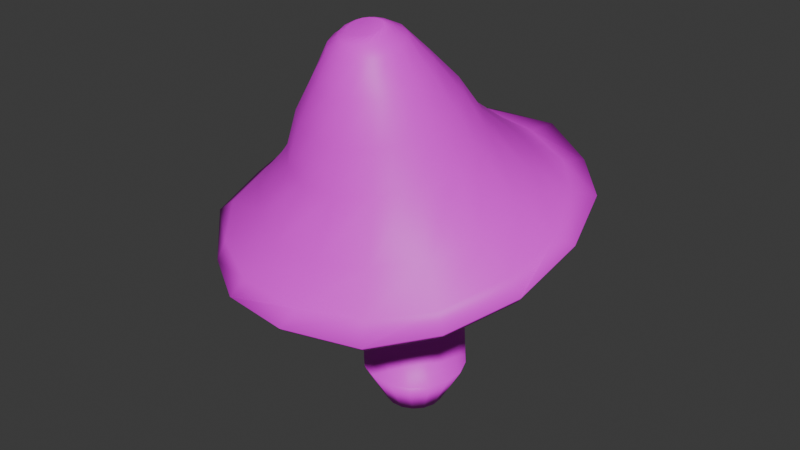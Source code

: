 # Source: toadstool.blend  (saved by Blender 4.0.36; exported with 4.5.12 LTS)
import bpy
from mathutils import Matrix  # noqa: F401  (used for matrix-valued properties, if any)

bpy.ops.wm.read_factory_settings(use_empty=True)
scene = bpy.context.scene
scene.name = 'Scene'

# ---- collections
col_collection = bpy.data.collections.new('Collection'); scene.collection.children.link(col_collection)

# ---- images (referenced by path relative to the original .blend; pixels are not part of the script)
import os
ASSET_DIR = os.environ.get("B2B_ASSET_DIR", "")  # directory of the original .blend (textures are referenced by path, not embedded)
HERE = os.path.dirname(os.path.abspath(__file__))  # packed textures are extracted next to this script under _unpacked/

def load_image(name, relpath, width, height, colorspace="sRGB"):
    """Load a texture the original file referenced (path relative to the .blend, or extracted next to this script)."""
    p = next((c for c in (os.path.join(HERE, relpath), os.path.join(ASSET_DIR, relpath)) if relpath and os.path.exists(c)), "")
    if p:
        img = bpy.data.images.load(p, check_existing=True)
        img.name = name
    else:  # same state as the original file: an image datablock whose file is absent (Cycles renders it pink)
        img = bpy.data.images.new(name, width, height)
        img.source = "FILE"
        img.filepath = "//" + (relpath or name)
    img.colorspace_settings.name = colorspace
    return img
img_mushroomtexture = load_image('mushroomTexture', 'mushroomTexture.png', 1024, 1024, 'sRGB')

# ---- materials (node trees are filled in below, after node groups)
mat_material_001 = bpy.data.materials.new('Material.001')
mat_material_001.use_transparent_shadow = False

# ---- material node trees
mat_material_001.use_nodes = True; mat_material_001.node_tree.nodes.clear()
_N = mat_material_001.node_tree.nodes; _L = mat_material_001.node_tree.links
n0 = _N.new('ShaderNodeBsdfPrincipled'); n0.name = 'Principled BSDF'; n0.location = (10, 300)
n0.inputs[3].default_value = 1.45
n1 = _N.new('ShaderNodeOutputMaterial'); n1.name = 'Material Output'; n1.location = (300, 300)
n2 = _N.new('ShaderNodeTexImage'); n2.name = 'Image Texture'; n2.location = (-280, 280)
n2.image = img_mushroomtexture
_L.new(n0.outputs[0], n1.inputs[0])
_L.new(n2.outputs[0], n0.inputs[0])
n1.is_active_output = True

# ---- world
world_world = bpy.data.worlds.new('World'); scene.world = world_world
world_world.use_nodes = True; world_world.node_tree.nodes.clear()
_N = world_world.node_tree.nodes; _L = world_world.node_tree.links
n0 = _N.new('ShaderNodeOutputWorld'); n0.name = 'World Output'; n0.location = (300, 300)
n1 = _N.new('ShaderNodeBackground'); n1.name = 'Background'; n1.location = (10, 300)
n1.inputs[0].default_value = (0.05088, 0.05088, 0.05088, 1.0)
_L.new(n1.outputs[0], n0.inputs[0])
n0.is_active_output = True
world_world.color = (0.05088, 0.05088, 0.05088)
world_world.use_sun_shadow = False
world_world.sun_shadow_jitter_overblur = 0.0

# ---- meshes
me_cylinder = bpy.data.meshes.new('Cylinder')
me_cylinder.from_pydata([(-0.1039, -0.1736, 0.08913), (-0.2046, -0.2981, 0.3717), (-0.2046, -0.2981, 0.3717), (-0.2046, -0.276, 0.7596), (-0.2046, -0.2526, 1.142), (-0.2424, -0.272, 1.831), (-0.2424, -0.272, 1.831), (-0.2424, -0.272, 1.831), (-0.2424, -0.272, 1.831), (-0.2424, -0.272, 1.831), (-0.1953, -0.4024, 2.212), (-0.1107, -0.5763, 2.753), (-0.1107, -0.5763, 2.753), (-0.1107, -0.5763, 2.753), (-0.1082, -0.5783, 2.756), (-0.2138, -0.5387, 2.668), (-0.4003, -0.4801, 2.433), (-0.5112, -0.4129, 2.164), (-0.7027, -0.3482, 1.905), (-0.9143, -0.2859, 1.656), (-1.156, -0.2456, 1.495), (-1.202, -0.2602, 1.553), (-1.086, -0.2798, 1.632), (-0.8791, -0.3274, 1.822), (-0.617, -0.4007, 2.116), (-0.5011, -0.463, 2.365), (-0.3499, -0.518, 2.585), (-0.2138, -0.5644, 2.771), (-0.1181, -0.579, 2.829), (0.002861, -0.5855, 2.855), (3.787e-06, -0.4736, 2.863), (4.525e-05, -0.4734, 2.863), (-0.03056, -0.2004, 0.08913), (-0.07597, -0.3539, 0.3717), (-0.07597, -0.3539, 0.3717), (-0.08445, -0.3335, 0.7596), (-0.1184, -0.3149, 1.127), (-0.203, -0.358, 1.81), (-0.203, -0.358, 1.81), (-0.203, -0.358, 1.81), (-0.203, -0.358, 1.81), (-0.203, -0.358, 1.81), (-0.1465, -0.4683, 2.195), (-0.05389, -0.6081, 2.745), (-0.05389, -0.6081, 2.745), (-0.05389, -0.6081, 2.745), (-0.05114, -0.609, 2.748), (-0.1553, -0.61, 2.65), (-0.3275, -0.6206, 2.398), (-0.43, -0.5946, 2.119), (-0.6069, -0.6009, 1.842), (-0.8024, -0.6172, 1.573), (-1.034, -0.7098, 1.425), (-1.076, -0.7413, 1.479), (-0.9795, -0.7108, 1.562), (-0.7698, -0.6456, 1.743), (-0.5277, -0.6216, 2.06), (-0.4206, -0.6409, 2.321), (-0.281, -0.6397, 2.555), (-0.1553, -0.6356, 2.753), (-0.06679, -0.6147, 2.821), (0.04495, -0.5763, 2.858), (1.923e-05, -0.4734, 2.863), (0.04745, -0.197, 0.08913), (0.06426, -0.3563, 0.3717), (0.06426, -0.3563, 0.3717), (0.04858, -0.3406, 0.7596), (-0.01411, -0.3405, 1.12), (-0.1327, -0.4228, 1.794), (-0.1327, -0.4228, 1.794), (-0.1327, -0.4228, 1.794), (-0.1327, -0.4228, 1.794), (-0.1327, -0.4228, 1.794), (-0.07529, -0.5111, 2.185), (0.01115, -0.6163, 2.743), (0.01115, -0.6163, 2.743), (0.01115, -0.6163, 2.743), (0.01373, -0.6163, 2.746), (-0.07303, -0.654, 2.639), (-0.2049, -0.7233, 2.373), (-0.2833, -0.7322, 2.085), (-0.4187, -0.7988, 1.793), (-0.5871, -0.9178, 1.537), (-0.7178, -1.025, 1.302), (-0.7499, -1.07, 1.353), (-0.7082, -1.029, 1.483), (-0.5434, -0.8991, 1.679), (-0.3581, -0.7926, 2.018), (-0.2761, -0.7754, 2.287), (-0.1692, -0.7266, 2.533), (-0.07303, -0.6797, 2.742), (-0.005325, -0.6286, 2.817), (0.0802, -0.5521, 2.864), (-9.717e-06, -0.4734, 2.863), (0.1182, -0.1641, 0.08913), (0.1947, -0.3048, 0.3717), (0.1947, -0.3048, 0.3717), (0.1742, -0.2963, 0.7596), (0.09231, -0.3254, 1.124), (-0.04226, -0.4565, 1.785), (-0.04226, -0.4565, 1.785), (-0.04226, -0.4565, 1.785), (-0.04226, -0.4565, 1.785), (-0.04226, -0.4565, 1.785), (0.007342, -0.5242, 2.181), (0.0745, -0.5998, 2.747), (0.0745, -0.5998, 2.747), (0.0745, -0.5998, 2.747), (0.07651, -0.5988, 2.751), (0.02031, -0.6642, 2.637), (-0.05104, -0.7727, 2.36), (-0.09347, -0.8049, 2.067), (-0.1668, -0.9118, 1.765), (-0.2665, -1.075, 1.497), (-0.3591, -1.252, 1.282), (-0.3764, -1.307, 1.33), (-0.3321, -1.223, 1.435), (-0.2343, -1.049, 1.642), (-0.134, -0.8875, 1.994), (-0.08962, -0.8459, 2.269), (-0.03176, -0.7654, 2.523), (0.02031, -0.6898, 2.739), (0.05695, -0.6187, 2.82), (0.1032, -0.5167, 2.873), (-3.719e-05, -0.4734, 2.863), (0.171, -0.1065, 0.08913), (0.2955, -0.2072, 0.3717), (0.2955, -0.2072, 0.3717), (0.2733, -0.2072, 0.7596), (0.1847, -0.2719, 1.137), (0.05465, -0.4542, 1.786), (0.05465, -0.4542, 1.786), (0.05465, -0.4542, 1.786), (0.05465, -0.4542, 1.786), (0.05465, -0.4542, 1.786), (0.08885, -0.5056, 2.186), (0.1265, -0.561, 2.757), (0.1265, -0.561, 2.757), (0.1265, -0.561, 2.757), (0.1276, -0.5594, 2.761), (0.1106, -0.6389, 2.643), (0.1106, -0.7612, 2.363), (0.1106, -0.8016, 2.067), (0.1106, -0.9227, 1.762), (0.1106, -1.066, 1.461), (0.09183, -1.296, 1.271), (0.09183, -1.355, 1.318), (0.1106, -1.226, 1.395), (0.1106, -1.073, 1.636), (0.1106, -0.8921, 1.993), (0.1106, -0.8419, 2.27), (0.1106, -0.7502, 2.527), (0.1106, -0.6646, 2.746), (0.1106, -0.5864, 2.828), (0.1106, -0.4755, 2.883), (-5.9e-05, -0.4734, 2.863), (0.1978, -0.03317, 0.08913), (0.3513, -0.07858, 0.3717), (0.3513, -0.07858, 0.3717), (0.3308, -0.08706, 0.7596), (0.2489, -0.1882, 1.158), (0.1432, -0.416, 1.795), (0.1432, -0.416, 1.795), (0.1432, -0.416, 1.795), (0.1432, -0.416, 1.795), (0.1432, -0.416, 1.795), (0.1568, -0.4582, 2.198), (0.1592, -0.5059, 2.77), (0.1592, -0.5059, 2.77), (0.1592, -0.5059, 2.77), (0.1593, -0.5041, 2.774), (0.184, -0.5821, 2.657), (0.2553, -0.6906, 2.381), (0.2978, -0.7228, 2.087), (0.371, -0.8297, 1.785), (0.452, -0.9571, 1.488), (0.5395, -1.119, 1.235), (0.5569, -1.175, 1.283), (0.5176, -1.105, 1.426), (0.4385, -0.967, 1.662), (0.3383, -0.8054, 2.014), (0.2939, -0.7638, 2.29), (0.236, -0.6833, 2.544), (0.184, -0.6078, 2.76), (0.1473, -0.5366, 2.84), (0.101, -0.4346, 2.893), (-7.182e-05, -0.4734, 2.863), (0.1944, 0.04484, 0.08913), (0.3537, 0.06165, 0.3717), (0.3537, 0.06165, 0.3717), (0.338, 0.04598, 0.7596), (0.2753, -0.08707, 1.184), (0.21, -0.3478, 1.812), (0.21, -0.3478, 1.812), (0.21, -0.3478, 1.812), (0.21, -0.3478, 1.812), (0.21, -0.3478, 1.812), (0.2009, -0.3892, 2.215), (0.1677, -0.4428, 2.786), (0.1677, -0.4428, 2.786), (0.1677, -0.4428, 2.786), (0.1668, -0.4411, 2.79), (0.2294, -0.5023, 2.677), (0.3612, -0.5716, 2.411), (0.4396, -0.5805, 2.123), (0.575, -0.6471, 1.831), (0.7247, -0.73, 1.545), (0.8958, -0.8557, 1.342), (0.9278, -0.9015, 1.393), (0.8459, -0.8415, 1.491), (0.6998, -0.7474, 1.717), (0.5145, -0.6409, 2.056), (0.4325, -0.6237, 2.325), (0.3256, -0.5749, 2.571), (0.2294, -0.528, 2.78), (0.1617, -0.477, 2.855), (0.07616, -0.4005, 2.902), (-7.372e-05, -0.4735, 2.863), (0.1615, 0.1156, 0.08913), (0.3021, 0.1921, 0.3717), (0.3021, 0.1921, 0.3717), (0.2937, 0.1716, 0.7596), (0.2597, 0.01618, 1.209), (0.2448, -0.26, 1.834), (0.2448, -0.26, 1.834), (0.2448, -0.26, 1.834), (0.2448, -0.26, 1.834), (0.2448, -0.26, 1.834), (0.2145, -0.309, 2.235), (0.1507, -0.3813, 2.801), (0.1507, -0.3813, 2.801), (0.1507, -0.3813, 2.801), (0.1488, -0.3802, 2.805), (0.2399, -0.4118, 2.7), (0.4121, -0.4224, 2.448), (0.5146, -0.3964, 2.169), (0.6915, -0.4027, 1.892), (0.887, -0.419, 1.623), (1.131, -0.4707, 1.49), (1.173, -0.5022, 1.544), (1.066, -0.4787, 1.633), (0.8545, -0.4474, 1.792), (0.6123, -0.4234, 2.11), (0.5053, -0.4427, 2.37), (0.3656, -0.4415, 2.604), (0.2399, -0.4374, 2.802), (0.1514, -0.4165, 2.87), (0.03967, -0.3781, 2.907), (-6.439e-05, -0.4735, 2.863), (0.1039, 0.1684, 0.08913), (0.2046, 0.2929, 0.3717), (0.2046, 0.2929, 0.3717), (0.2046, 0.2707, 0.7596), (0.2046, 0.1058, 1.232), (0.2424, -0.166, 1.858), (0.2424, -0.166, 1.858), (0.2424, -0.166, 1.858), (0.2424, -0.166, 1.858), (0.2424, -0.166, 1.858), (0.1953, -0.2299, 2.255), (0.1107, -0.3309, 2.814), (0.1107, -0.3309, 2.814), (0.1107, -0.3309, 2.814), (0.1082, -0.3306, 2.818), (0.2138, -0.3242, 2.722), (0.4003, -0.2656, 2.487), (0.5112, -0.1984, 2.218), (0.7027, -0.1337, 1.959), (0.9143, -0.07137, 1.71), (1.185, -0.03415, 1.652), (1.231, -0.04881, 1.711), (1.106, -0.06745, 1.736), (0.8791, -0.1129, 1.876), (0.617, -0.1862, 2.169), (0.5011, -0.2485, 2.419), (0.3499, -0.3034, 2.639), (0.2138, -0.3499, 2.824), (0.1181, -0.3645, 2.883), (-0.002861, -0.371, 2.909), (-4.525e-05, -0.4735, 2.863), (0.03056, 0.1952, 0.08913), (0.07597, 0.3487, 0.3717), (0.07597, 0.3487, 0.3717), (0.08445, 0.3282, 0.7596), (0.1184, 0.1681, 1.247), (0.203, -0.08007, 1.879), (0.203, -0.08007, 1.879), (0.203, -0.08007, 1.879), (0.203, -0.08007, 1.879), (0.203, -0.08007, 1.879), (0.1465, -0.164, 2.271), (0.05389, -0.2991, 2.822), (0.05389, -0.2991, 2.822), (0.05389, -0.2991, 2.822), (0.05114, -0.2999, 2.825), (0.1553, -0.253, 2.739), (0.3275, -0.1251, 2.522), (0.43, -0.01678, 2.263), (0.6069, 0.1191, 2.022), (0.8024, 0.2599, 1.792), (1.058, 0.3948, 1.768), (1.099, 0.3969, 1.83), (0.948, 0.3362, 1.846), (0.7698, 0.2053, 1.955), (0.5277, 0.03472, 2.224), (0.4206, -0.07061, 2.463), (0.281, -0.1817, 2.669), (0.1553, -0.2786, 2.842), (0.06679, -0.3288, 2.892), (-0.04495, -0.3802, 2.907), (-1.923e-05, -0.4735, 2.863), (-0.04745, 0.1918, 0.08913), (-0.06426, 0.351, 0.3717), (-0.06426, 0.351, 0.3717), (-0.04858, 0.3354, 0.7596), (0.01411, 0.1937, 1.254), (0.1327, -0.01528, 1.895), (0.1327, -0.01528, 1.895), (0.1327, -0.01528, 1.895), (0.1327, -0.01528, 1.895), (0.1327, -0.01528, 1.895), (0.07529, -0.1212, 2.282), (-0.01115, -0.2908, 2.824), (-0.01115, -0.2908, 2.824), (-0.01115, -0.2908, 2.824), (-0.01373, -0.2926, 2.827), (0.07303, -0.2089, 2.75), (0.2049, -0.02238, 2.548), (0.2833, 0.1209, 2.298), (0.4187, 0.317, 2.072), (0.5684, 0.5245, 1.858), (0.7491, 0.749, 1.79), (0.7812, 0.7655, 1.857), (0.6895, 0.6481, 1.863), (0.5434, 0.4587, 2.019), (0.3581, 0.2057, 2.267), (0.2761, 0.06386, 2.497), (0.1692, -0.09482, 2.691), (0.07303, -0.2346, 2.853), (0.005325, -0.3149, 2.895), (-0.0802, -0.4044, 2.901), (9.717e-06, -0.4735, 2.863), (-0.1182, 0.1589, 0.08913), (-0.1947, 0.2995, 0.3717), (-0.1947, 0.2995, 0.3717), (-0.1742, 0.2911, 0.7596), (-0.09231, 0.1786, 1.25), (0.04226, 0.01849, 1.904), (0.04226, 0.01849, 1.904), (0.04226, 0.01849, 1.904), (0.04226, 0.01849, 1.904), (0.04226, 0.01849, 1.904), (-0.007342, -0.1081, 2.285), (-0.0745, -0.3074, 2.82), (-0.0745, -0.3074, 2.82), (-0.0745, -0.3074, 2.82), (-0.07651, -0.3101, 2.823), (-0.02031, -0.1988, 2.753), (0.05104, 0.02701, 2.56), (0.09347, 0.1936, 2.316), (0.1668, 0.4299, 2.1), (0.2478, 0.682, 1.898), (0.3701, 0.9422, 1.888), (0.4038, 0.9582, 1.95), (0.3133, 0.8416, 1.912), (0.2343, 0.6088, 2.056), (0.134, 0.3006, 2.291), (0.08962, 0.1344, 2.514), (0.03176, -0.05603, 2.7), (-0.02031, -0.2244, 2.856), (-0.05695, -0.3249, 2.893), (-0.1032, -0.4398, 2.892), (3.719e-05, -0.4735, 2.863), (-0.171, 0.1013, 0.08913), (-0.2955, 0.202, 0.3717), (-0.2955, 0.202, 0.3717), (-0.2733, 0.202, 0.7596), (-0.1847, 0.1251, 1.237), (-0.05465, 0.0161, 1.903), (-0.05465, 0.0161, 1.903), (-0.05465, 0.0161, 1.903), (-0.05465, 0.0161, 1.903), (-0.05465, 0.0161, 1.903), (-0.08885, -0.1266, 2.281), (-0.1265, -0.3462, 2.81), (-0.1265, -0.3462, 2.81), (-0.1265, -0.3462, 2.81), (-0.1276, -0.3494, 2.813), (-0.1106, -0.224, 2.747), (-0.1106, 0.01552, 2.557), (-0.1106, 0.1903, 2.315), (-0.1106, 0.4408, 2.102), (-0.1106, 0.7084, 1.904), (-0.09057, 0.9682, 1.847), (-0.09057, 0.9976, 1.917), (-0.09057, 0.8656, 1.967), (-0.1106, 0.6327, 2.062), (-0.1106, 0.3052, 2.292), (-0.1106, 0.1304, 2.513), (-0.1106, -0.07124, 2.697), (-0.1106, -0.2497, 2.849), (-0.1106, -0.3572, 2.885), (-0.1106, -0.481, 2.881), (5.9e-05, -0.4735, 2.863), (-0.1978, 0.02795, 0.08913), (-0.3218, 0.1004, 0.3449), (-0.3218, 0.1004, 0.3449), (-0.3308, 0.08184, 0.7596), (-0.2489, 0.04147, 1.216), (-0.1432, -0.02209, 1.894), (-0.1432, -0.02209, 1.894), (-0.1432, -0.02209, 1.894), (-0.1432, -0.02209, 1.894), (-0.1432, -0.02209, 1.894), (-0.1568, -0.1741, 2.269), (-0.1592, -0.4013, 2.796), (-0.1592, -0.4013, 2.796), (-0.1592, -0.4013, 2.796), (-0.1593, -0.4048, 2.799), (-0.184, -0.2809, 2.733), (-0.2553, -0.05509, 2.54), (-0.2978, 0.1115, 2.295), (-0.371, 0.3478, 2.079), (-0.452, 0.5999, 1.877), (-0.5446, 0.857, 1.77), (-0.562, 0.883, 1.839), (-0.5176, 0.7595, 1.891), (-0.4385, 0.5267, 2.036), (-0.3383, 0.2185, 2.27), (-0.2939, 0.05235, 2.494), (-0.236, -0.1381, 2.68), (-0.184, -0.3065, 2.835), (-0.1473, -0.407, 2.872), (-0.101, -0.5219, 2.871), (7.182e-05, -0.4735, 2.863), (-0.1944, -0.05006, 0.08913), (-0.3241, -0.03984, 0.3449), (-0.3241, -0.03984, 0.3449), (-0.338, -0.05119, 0.7596), (-0.2753, -0.05969, 1.19), (-0.21, -0.09026, 1.877), (-0.21, -0.09026, 1.877), (-0.21, -0.09026, 1.877), (-0.21, -0.09026, 1.877), (-0.21, -0.09026, 1.877), (-0.2009, -0.2431, 2.251), (-0.1677, -0.4644, 2.781), (-0.1677, -0.4644, 2.781), (-0.1677, -0.4644, 2.781), (-0.1668, -0.4678, 2.783), (-0.2294, -0.3606, 2.713), (-0.3612, -0.1741, 2.51), (-0.4396, -0.03084, 2.26), (-0.575, 0.1653, 2.034), (-0.7247, 0.3728, 1.821), (-0.9128, 0.6446, 1.749), (-0.9322, 0.6045, 1.784), (-0.8459, 0.4964, 1.825), (-0.6998, 0.307, 1.981), (-0.5145, 0.05398, 2.229), (-0.4325, -0.08783, 2.459), (-0.3256, -0.2465, 2.653), (-0.2294, -0.3863, 2.815), (-0.1617, -0.4666, 2.858), (-0.07616, -0.5561, 2.863), (7.372e-05, -0.4734, 2.863), (-0.1615, -0.1208, 0.08913), (-0.3021, -0.1973, 0.3717), (-0.3021, -0.1973, 0.3717), (-0.2937, -0.1768, 0.7596), (-0.2597, -0.1629, 1.165), (-0.2448, -0.178, 1.855), (-0.2448, -0.178, 1.855), (-0.2448, -0.178, 1.855), (-0.2448, -0.178, 1.855), (-0.2448, -0.178, 1.855), (-0.2145, -0.3233, 2.231), (-0.1507, -0.5259, 2.765), (-0.1507, -0.5259, 2.765), (-0.1507, -0.5259, 2.765), (-0.1488, -0.5287, 2.768), (-0.2399, -0.4512, 2.69), (-0.4121, -0.3233, 2.473), (-0.5146, -0.215, 2.214), (-0.6915, -0.07915, 1.973), (-0.887, 0.06173, 1.743), (-1.137, 0.2567, 1.662), (-1.179, 0.2589, 1.725), (-1.072, 0.1963, 1.793), (-0.8545, 0.007104, 1.906), (-0.6123, -0.1635, 2.175), (-0.5053, -0.2688, 2.413), (-0.3656, -0.3799, 2.619), (-0.2399, -0.4768, 2.793), (-0.1514, -0.527, 2.842), (-0.03967, -0.5784, 2.857), (-0.008488, 0.01269, 0.08948), (-0.008531, 0.0126, 0.08948), (-0.008496, 0.01259, 0.08948), (-0.00846, 0.01259, 0.08948), (-0.008426, 0.01261, 0.08948), (-0.008401, 0.01264, 0.08948), (-0.008388, 0.01267, 0.08948), (-0.00839, 0.01271, 0.08948), (-0.008406, 0.01274, 0.08948), (-0.008433, 0.01277, 0.08948), (-0.008468, 0.01278, 0.08948), (-0.008538, 0.01276, 0.08948), (-0.008563, 0.01273, 0.08948), (-0.008575, 0.0127, 0.08948), (-0.008558, 0.01263, 0.08948)], [(45, 13), (76, 45), (107, 76), (138, 107), (169, 138), (200, 169), (231, 200), (262, 231), (293, 262), (324, 293), (355, 324), (386, 355), (417, 386), (448, 417), (479, 448), (13, 479)], [(1, 0, 32, 33), (33, 32, 63, 64), (64, 63, 94, 95), (95, 94, 125, 126), (126, 125, 156, 157), (157, 156, 187, 188), (188, 187, 218, 219), (219, 218, 249, 250), (250, 249, 280, 281), (281, 280, 311, 312), (312, 311, 342, 343), (343, 342, 373, 374), (374, 373, 404, 405), (405, 404, 435, 436), (436, 435, 466, 467), (467, 466, 0, 1), (2, 1, 33, 34), (34, 33, 64, 65), (65, 64, 95, 96), (96, 95, 126, 127), (127, 126, 157, 158), (158, 157, 188, 189), (189, 188, 219, 220), (220, 219, 250, 251), (251, 250, 281, 282), (282, 281, 312, 313), (313, 312, 343, 344), (344, 343, 374, 375), (375, 374, 405, 406), (406, 405, 436, 437), (437, 436, 467, 468), (468, 467, 1, 2), (3, 2, 34, 35), (35, 34, 65, 66), (66, 65, 96, 97), (97, 96, 127, 128), (128, 127, 158, 159), (159, 158, 189, 190), (190, 189, 220, 221), (221, 220, 251, 252), (252, 251, 282, 283), (283, 282, 313, 314), (314, 313, 344, 345), (345, 344, 375, 376), (376, 375, 406, 407), (407, 406, 437, 438), (438, 437, 468, 469), (469, 468, 2, 3), (4, 3, 35, 36), (36, 35, 66, 67), (67, 66, 97, 98), (98, 97, 128, 129), (129, 128, 159, 160), (160, 159, 190, 191), (191, 190, 221, 222), (222, 221, 252, 253), (253, 252, 283, 284), (284, 283, 314, 315), (315, 314, 345, 346), (346, 345, 376, 377), (377, 376, 407, 408), (408, 407, 438, 439), (439, 438, 469, 470), (470, 469, 3, 4), (5, 4, 36, 37), (37, 36, 67, 68), (68, 67, 98, 99), (99, 98, 129, 130), (130, 129, 160, 161), (161, 160, 191, 192), (192, 191, 222, 223), (223, 222, 253, 254), (254, 253, 284, 285), (285, 284, 315, 316), (316, 315, 346, 347), (347, 346, 377, 378), (378, 377, 408, 409), (409, 408, 439, 440), (440, 439, 470, 471), (471, 470, 4, 5), (6, 5, 37, 38), (38, 37, 68, 69), (69, 68, 99, 100), (100, 99, 130, 131), (131, 130, 161, 162), (162, 161, 192, 193), (193, 192, 223, 224), (224, 223, 254, 255), (255, 254, 285, 286), (286, 285, 316, 317), (317, 316, 347, 348), (348, 347, 378, 379), (379, 378, 409, 410), (410, 409, 440, 441), (441, 440, 471, 472), (472, 471, 5, 6), (7, 6, 38, 39), (39, 38, 69, 70), (70, 69, 100, 101), (101, 100, 131, 132), (132, 131, 162, 163), (163, 162, 193, 194), (194, 193, 224, 225), (225, 224, 255, 256), (256, 255, 286, 287), (287, 286, 317, 318), (318, 317, 348, 349), (349, 348, 379, 380), (380, 379, 410, 411), (411, 410, 441, 442), (442, 441, 472, 473), (473, 472, 6, 7), (8, 7, 39, 40), (40, 39, 70, 71), (71, 70, 101, 102), (102, 101, 132, 133), (133, 132, 163, 164), (164, 163, 194, 195), (195, 194, 225, 226), (226, 225, 256, 257), (257, 256, 287, 288), (288, 287, 318, 319), (319, 318, 349, 350), (350, 349, 380, 381), (381, 380, 411, 412), (412, 411, 442, 443), (443, 442, 473, 474), (474, 473, 7, 8), (9, 8, 40, 41), (41, 40, 71, 72), (72, 71, 102, 103), (103, 102, 133, 134), (134, 133, 164, 165), (165, 164, 195, 196), (196, 195, 226, 227), (227, 226, 257, 258), (258, 257, 288, 289), (289, 288, 319, 320), (320, 319, 350, 351), (351, 350, 381, 382), (382, 381, 412, 413), (413, 412, 443, 444), (444, 443, 474, 475), (475, 474, 8, 9), (10, 9, 41, 42), (42, 41, 72, 73), (73, 72, 103, 104), (104, 103, 134, 135), (135, 134, 165, 166), (166, 165, 196, 197), (197, 196, 227, 228), (228, 227, 258, 259), (259, 258, 289, 290), (290, 289, 320, 321), (321, 320, 351, 352), (352, 351, 382, 383), (383, 382, 413, 414), (414, 413, 444, 445), (445, 444, 475, 476), (476, 475, 9, 10), (11, 10, 42, 43), (43, 42, 73, 74), (74, 73, 104, 105), (105, 104, 135, 136), (136, 135, 166, 167), (167, 166, 197, 198), (198, 197, 228, 229), (229, 228, 259, 260), (260, 259, 290, 291), (291, 290, 321, 322), (322, 321, 352, 353), (353, 352, 383, 384), (384, 383, 414, 415), (415, 414, 445, 446), (446, 445, 476, 477), (477, 476, 10, 11), (12, 11, 43, 44), (44, 43, 74, 75), (75, 74, 105, 106), (106, 105, 136, 137), (137, 136, 167, 168), (168, 167, 198, 199), (199, 198, 229, 230), (230, 229, 260, 261), (261, 260, 291, 292), (292, 291, 322, 323), (323, 322, 353, 354), (354, 353, 384, 385), (385, 384, 415, 416), (416, 415, 446, 447), (447, 446, 477, 478), (478, 477, 11, 12), (14, 46, 47, 15), (46, 77, 78, 47), (77, 108, 109, 78), (108, 139, 140, 109), (139, 170, 171, 140), (170, 201, 202, 171), (201, 232, 233, 202), (232, 263, 264, 233), (263, 294, 295, 264), (294, 325, 326, 295), (325, 356, 357, 326), (356, 387, 388, 357), (387, 418, 419, 388), (418, 449, 450, 419), (449, 480, 481, 450), (480, 14, 15, 481), (15, 47, 48, 16), (47, 78, 79, 48), (78, 109, 110, 79), (109, 140, 141, 110), (140, 171, 172, 141), (171, 202, 203, 172), (202, 233, 234, 203), (233, 264, 265, 234), (264, 295, 296, 265), (295, 326, 327, 296), (326, 357, 358, 327), (357, 388, 389, 358), (388, 419, 420, 389), (419, 450, 451, 420), (450, 481, 482, 451), (481, 15, 16, 482), (16, 48, 49, 17), (48, 79, 80, 49), (79, 110, 111, 80), (110, 141, 142, 111), (141, 172, 173, 142), (172, 203, 204, 173), (203, 234, 235, 204), (234, 265, 266, 235), (265, 296, 297, 266), (296, 327, 328, 297), (327, 358, 359, 328), (358, 389, 390, 359), (389, 420, 421, 390), (420, 451, 452, 421), (451, 482, 483, 452), (482, 16, 17, 483), (17, 49, 50, 18), (49, 80, 81, 50), (80, 111, 112, 81), (111, 142, 143, 112), (142, 173, 174, 143), (173, 204, 205, 174), (204, 235, 236, 205), (235, 266, 267, 236), (266, 297, 298, 267), (297, 328, 329, 298), (328, 359, 360, 329), (359, 390, 391, 360), (390, 421, 422, 391), (421, 452, 453, 422), (452, 483, 484, 453), (483, 17, 18, 484), (18, 50, 51, 19), (50, 81, 82, 51), (81, 112, 113, 82), (112, 143, 144, 113), (143, 174, 175, 144), (174, 205, 206, 175), (205, 236, 237, 206), (236, 267, 268, 237), (267, 298, 299, 268), (298, 329, 330, 299), (329, 360, 361, 330), (360, 391, 392, 361), (391, 422, 423, 392), (422, 453, 454, 423), (453, 484, 485, 454), (484, 18, 19, 485), (19, 51, 52, 20), (51, 82, 83, 52), (82, 113, 114, 83), (113, 144, 145, 114), (144, 175, 176, 145), (175, 206, 207, 176), (206, 237, 238, 207), (237, 268, 269, 238), (268, 299, 300, 269), (299, 330, 331, 300), (330, 361, 362, 331), (361, 392, 393, 362), (392, 423, 424, 393), (423, 454, 455, 424), (454, 485, 486, 455), (485, 19, 20, 486), (20, 52, 53, 21), (52, 83, 84, 53), (83, 114, 115, 84), (114, 145, 146, 115), (145, 176, 177, 146), (176, 207, 208, 177), (207, 238, 239, 208), (238, 269, 270, 239), (269, 300, 301, 270), (300, 331, 332, 301), (331, 362, 363, 332), (362, 393, 394, 363), (393, 424, 425, 394), (424, 455, 456, 425), (455, 486, 487, 456), (486, 20, 21, 487), (21, 53, 54, 22), (53, 84, 85, 54), (84, 115, 116, 85), (115, 146, 147, 116), (146, 177, 178, 147), (177, 208, 209, 178), (208, 239, 240, 209), (239, 270, 271, 240), (270, 301, 302, 271), (301, 332, 333, 302), (332, 363, 364, 333), (363, 394, 395, 364), (394, 425, 426, 395), (425, 456, 457, 426), (456, 487, 488, 457), (487, 21, 22, 488), (22, 54, 55, 23), (54, 85, 86, 55), (85, 116, 117, 86), (116, 147, 148, 117), (147, 178, 179, 148), (178, 209, 210, 179), (209, 240, 241, 210), (240, 271, 272, 241), (271, 302, 303, 272), (302, 333, 334, 303), (333, 364, 365, 334), (364, 395, 396, 365), (395, 426, 427, 396), (426, 457, 458, 427), (457, 488, 489, 458), (488, 22, 23, 489), (23, 55, 56, 24), (55, 86, 87, 56), (86, 117, 118, 87), (117, 148, 149, 118), (148, 179, 180, 149), (179, 210, 211, 180), (210, 241, 242, 211), (241, 272, 273, 242), (272, 303, 304, 273), (303, 334, 335, 304), (334, 365, 366, 335), (365, 396, 397, 366), (396, 427, 428, 397), (427, 458, 459, 428), (458, 489, 490, 459), (489, 23, 24, 490), (24, 56, 57, 25), (56, 87, 88, 57), (87, 118, 119, 88), (118, 149, 150, 119), (149, 180, 181, 150), (180, 211, 212, 181), (211, 242, 243, 212), (242, 273, 274, 243), (273, 304, 305, 274), (304, 335, 336, 305), (335, 366, 367, 336), (366, 397, 398, 367), (397, 428, 429, 398), (428, 459, 460, 429), (459, 490, 491, 460), (490, 24, 25, 491), (25, 57, 58, 26), (57, 88, 89, 58), (88, 119, 120, 89), (119, 150, 151, 120), (150, 181, 182, 151), (181, 212, 213, 182), (212, 243, 244, 213), (243, 274, 275, 244), (274, 305, 306, 275), (305, 336, 337, 306), (336, 367, 368, 337), (367, 398, 399, 368), (398, 429, 430, 399), (429, 460, 461, 430), (460, 491, 492, 461), (491, 25, 26, 492), (26, 58, 59, 27), (58, 89, 90, 59), (89, 120, 121, 90), (120, 151, 152, 121), (151, 182, 183, 152), (182, 213, 214, 183), (213, 244, 245, 214), (244, 275, 276, 245), (275, 306, 307, 276), (306, 337, 338, 307), (337, 368, 369, 338), (368, 399, 400, 369), (399, 430, 431, 400), (430, 461, 462, 431), (461, 492, 493, 462), (492, 26, 27, 493), (27, 59, 60, 28), (59, 90, 91, 60), (90, 121, 122, 91), (121, 152, 153, 122), (152, 183, 184, 153), (183, 214, 215, 184), (214, 245, 246, 215), (245, 276, 277, 246), (276, 307, 308, 277), (307, 338, 339, 308), (338, 369, 370, 339), (369, 400, 401, 370), (400, 431, 432, 401), (431, 462, 463, 432), (462, 493, 494, 463), (493, 27, 28, 494), (28, 60, 61, 29), (60, 91, 92, 61), (91, 122, 123, 92), (122, 153, 154, 123), (153, 184, 185, 154), (184, 215, 216, 185), (215, 246, 247, 216), (246, 277, 278, 247), (277, 308, 309, 278), (308, 339, 340, 309), (339, 370, 371, 340), (370, 401, 402, 371), (401, 432, 433, 402), (432, 463, 464, 433), (463, 494, 495, 464), (494, 28, 29, 495), (29, 61, 30), (61, 92, 30), (92, 123, 30), (123, 154, 30), (154, 185, 30), (185, 216, 30), (216, 247, 30), (247, 278, 30), (278, 309, 30), (309, 340, 30), (340, 371, 30), (371, 402, 30), (402, 433, 30), (433, 464, 30), (464, 495, 30), (495, 29, 30), (30, 31, 62), (30, 62, 93), (30, 93, 124), (30, 124, 155), (30, 155, 186), (30, 186, 217), (30, 217, 248), (30, 248, 279), (30, 279, 310), (30, 310, 341), (30, 341, 372), (30, 372, 403), (30, 403, 434), (30, 434, 465), (342, 311, 496), (187, 156, 496), (32, 0, 496), (373, 342, 496), (218, 187, 496), (63, 32, 496), (404, 373, 496), (249, 218, 496), (94, 63, 496), (435, 404, 496), (280, 249, 496), (125, 94, 496), (466, 435, 496), (0, 466, 496), (311, 280, 496), (156, 125, 496), (496, 500, 501), (496, 507, 508), (496, 501, 502), (496, 508, 509), (496, 502, 503), (496, 503, 504), (496, 504, 505), (496, 497, 498), (496, 510, 497), (496, 505, 506), (496, 498, 499), (496, 499, 500)])
me_cylinder.polygons.foreach_set('use_smooth', [True] * 490)
_uv = me_cylinder.uv_layers.new(name='UVMap')
_uv.uv.foreach_set('vector', [0.6727, 0.6007, 0.667, 0.5705, 0.6753, 0.567, 0.6863, 0.5968, 0.6863, 0.5968, 0.6753, 0.567, 0.683, 0.5616, 0.6997, 0.5906, 0.6997, 0.5906, 0.683, 0.5616, 0.6898, 0.5543, 0.7131, 0.5821, 0.7131, 0.5821, 0.6898, 0.5543, 0.6954, 0.5446, 0.7265, 0.5706, 0.7265, 0.5706, 0.6954, 0.5446, 0.6991, 0.5324, 0.74, 0.5555, 0.74, 0.5555, 0.6991, 0.5324, 0.6998, 0.5169, 0.7534, 0.5362, 0.7534, 0.5362, 0.6998, 0.5169, 0.6956, 0.4995, 0.7685, 0.5098, 0.5288, 0.5486, 0.5948, 0.5095, 0.5999, 0.5307, 0.5522, 0.5653, 0.5522, 0.5653, 0.5999, 0.5307, 0.6071, 0.5451, 0.5713, 0.5774, 0.5713, 0.5774, 0.6071, 0.5451, 0.6152, 0.5552, 0.5886, 0.5866, 0.5886, 0.5866, 0.6152, 0.5552, 0.6237, 0.5625, 0.6041, 0.5931, 0.6041, 0.5931, 0.6237, 0.5625, 0.6327, 0.5676, 0.6185, 0.5972, 0.6185, 0.5972, 0.6327, 0.5676, 0.6412, 0.5708, 0.6306, 0.5982, 0.6306, 0.5982, 0.6412, 0.5708, 0.6498, 0.5722, 0.6444, 0.6001, 0.6444, 0.6001, 0.6498, 0.5722, 0.6584, 0.5723, 0.6592, 0.6023, 0.6592, 0.6023, 0.6584, 0.5723, 0.667, 0.5705, 0.6727, 0.6007, 0.6727, 0.6007, 0.6727, 0.6007, 0.6863, 0.5968, 0.6863, 0.5968, 0.6863, 0.5968, 0.6863, 0.5968, 0.6997, 0.5906, 0.6997, 0.5907, 0.6997, 0.5907, 0.6997, 0.5906, 0.7131, 0.5821, 0.7131, 0.5821, 0.7131, 0.5821, 0.7131, 0.5821, 0.7265, 0.5706, 0.7265, 0.5706, 0.7265, 0.5706, 0.7265, 0.5706, 0.74, 0.5555, 0.74, 0.5556, 0.74, 0.5556, 0.74, 0.5555, 0.7534, 0.5362, 0.7534, 0.5363, 0.7534, 0.5363, 0.7534, 0.5362, 0.7685, 0.5098, 0.7686, 0.5098, 0.5287, 0.5486, 0.5288, 0.5486, 0.5522, 0.5653, 0.5522, 0.5654, 0.5522, 0.5654, 0.5522, 0.5653, 0.5713, 0.5774, 0.5713, 0.5774, 0.5713, 0.5774, 0.5713, 0.5774, 0.5886, 0.5866, 0.5885, 0.5866, 0.5885, 0.5866, 0.5886, 0.5866, 0.6041, 0.5931, 0.6041, 0.5931, 0.6041, 0.5931, 0.6041, 0.5931, 0.6185, 0.5972, 0.6185, 0.5973, 0.6185, 0.5973, 0.6185, 0.5972, 0.6306, 0.5982, 0.6306, 0.5982, 0.6306, 0.5982, 0.6306, 0.5982, 0.6444, 0.6001, 0.6444, 0.6001, 0.6444, 0.6001, 0.6444, 0.6001, 0.6592, 0.6023, 0.6592, 0.6023, 0.6592, 0.6023, 0.6592, 0.6023, 0.6727, 0.6007, 0.6727, 0.6007, 0.6775, 0.6426, 0.6727, 0.6007, 0.6863, 0.5968, 0.6957, 0.6399, 0.6957, 0.6399, 0.6863, 0.5968, 0.6997, 0.5907, 0.7146, 0.6351, 0.7146, 0.6351, 0.6997, 0.5907, 0.7131, 0.5821, 0.734, 0.6282, 0.734, 0.6282, 0.7131, 0.5821, 0.7265, 0.5706, 0.7543, 0.619, 0.7543, 0.619, 0.7265, 0.5706, 0.74, 0.5556, 0.7759, 0.6075, 0.7759, 0.6075, 0.74, 0.5556, 0.7534, 0.5363, 0.7997, 0.5937, 0.7997, 0.5937, 0.7534, 0.5363, 0.7686, 0.5098, 0.8277, 0.5772, 0.4999, 0.6252, 0.5287, 0.5486, 0.5522, 0.5654, 0.5262, 0.627, 0.5262, 0.627, 0.5522, 0.5654, 0.5713, 0.5774, 0.5503, 0.6301, 0.5503, 0.6301, 0.5713, 0.5774, 0.5885, 0.5866, 0.5714, 0.6334, 0.5714, 0.6334, 0.5885, 0.5866, 0.6041, 0.5931, 0.5906, 0.6366, 0.5906, 0.6366, 0.6041, 0.5931, 0.6185, 0.5973, 0.6086, 0.6395, 0.6086, 0.6395, 0.6185, 0.5973, 0.6306, 0.5982, 0.6258, 0.6419, 0.6258, 0.6419, 0.6306, 0.5982, 0.6444, 0.6001, 0.6432, 0.6434, 0.6432, 0.6434, 0.6444, 0.6001, 0.6592, 0.6023, 0.6601, 0.6436, 0.6601, 0.6436, 0.6592, 0.6023, 0.6727, 0.6007, 0.6775, 0.6426, 0.6771, 0.7043, 0.6775, 0.6426, 0.6957, 0.6399, 0.6966, 0.7013, 0.6966, 0.7013, 0.6957, 0.6399, 0.7146, 0.6351, 0.7166, 0.6984, 0.7166, 0.6984, 0.7146, 0.6351, 0.734, 0.6282, 0.7374, 0.6957, 0.7374, 0.6957, 0.734, 0.6282, 0.7543, 0.619, 0.759, 0.6934, 0.759, 0.6934, 0.7543, 0.619, 0.7759, 0.6075, 0.7815, 0.6916, 0.7815, 0.6916, 0.7759, 0.6075, 0.7997, 0.5937, 0.8052, 0.6904, 0.8052, 0.6904, 0.7997, 0.5937, 0.8277, 0.5772, 0.8277, 0.69, 0.4999, 0.7277, 0.4999, 0.6252, 0.5262, 0.627, 0.5219, 0.7246, 0.5219, 0.7246, 0.5262, 0.627, 0.5503, 0.6301, 0.543, 0.7222, 0.543, 0.7222, 0.5503, 0.6301, 0.5714, 0.6334, 0.5633, 0.7202, 0.5633, 0.7202, 0.5714, 0.6334, 0.5906, 0.6366, 0.5829, 0.718, 0.5829, 0.718, 0.5906, 0.6366, 0.6086, 0.6395, 0.602, 0.7157, 0.602, 0.7157, 0.6086, 0.6395, 0.6258, 0.6419, 0.6208, 0.7132, 0.6208, 0.7132, 0.6258, 0.6419, 0.6432, 0.6434, 0.6394, 0.7104, 0.6394, 0.7104, 0.6432, 0.6434, 0.6601, 0.6436, 0.6581, 0.7074, 0.6581, 0.7074, 0.6601, 0.6436, 0.6775, 0.6426, 0.6771, 0.7043, 0.6674, 0.8194, 0.6771, 0.7043, 0.6966, 0.7013, 0.6847, 0.8178, 0.6847, 0.8178, 0.6966, 0.7013, 0.7166, 0.6984, 0.7022, 0.8167, 0.7022, 0.8167, 0.7166, 0.6984, 0.7374, 0.6957, 0.7198, 0.816, 0.7198, 0.816, 0.7374, 0.6957, 0.759, 0.6934, 0.7373, 0.8158, 0.7373, 0.8158, 0.759, 0.6934, 0.7815, 0.6916, 0.7546, 0.8159, 0.7546, 0.8159, 0.7815, 0.6916, 0.8052, 0.6904, 0.7712, 0.8163, 0.7712, 0.8163, 0.8052, 0.6904, 0.8277, 0.69, 0.7923, 0.8169, 0.5152, 0.8476, 0.4999, 0.7277, 0.5219, 0.7246, 0.5345, 0.8429, 0.5345, 0.8429, 0.5219, 0.7246, 0.543, 0.7222, 0.5499, 0.8393, 0.5499, 0.8393, 0.543, 0.7222, 0.5633, 0.7202, 0.566, 0.8357, 0.566, 0.8357, 0.5633, 0.7202, 0.5829, 0.718, 0.5826, 0.8323, 0.5826, 0.8323, 0.5829, 0.718, 0.602, 0.7157, 0.5993, 0.8291, 0.5993, 0.8291, 0.602, 0.7157, 0.6208, 0.7132, 0.6162, 0.8262, 0.6162, 0.8262, 0.6208, 0.7132, 0.6394, 0.7104, 0.6331, 0.8236, 0.6331, 0.8236, 0.6394, 0.7104, 0.6581, 0.7074, 0.6502, 0.8213, 0.6502, 0.8213, 0.6581, 0.7074, 0.6771, 0.7043, 0.6674, 0.8194, 0.6674, 0.8194, 0.6674, 0.8194, 0.6847, 0.8178, 0.6847, 0.8179, 0.6847, 0.8179, 0.6847, 0.8178, 0.7022, 0.8167, 0.7022, 0.8167, 0.7022, 0.8167, 0.7022, 0.8167, 0.7198, 0.816, 0.7198, 0.816, 0.7198, 0.816, 0.7198, 0.816, 0.7373, 0.8158, 0.7373, 0.8158, 0.7373, 0.8158, 0.7373, 0.8158, 0.7546, 0.8159, 0.7546, 0.8159, 0.7546, 0.8159, 0.7546, 0.8159, 0.7712, 0.8163, 0.7712, 0.8163, 0.7712, 0.8163, 0.7712, 0.8163, 0.7923, 0.8169, 0.7923, 0.817, 0.5152, 0.8477, 0.5152, 0.8476, 0.5345, 0.8429, 0.5346, 0.8429, 0.5346, 0.8429, 0.5345, 0.8429, 0.5499, 0.8393, 0.5499, 0.8393, 0.5499, 0.8393, 0.5499, 0.8393, 0.566, 0.8357, 0.566, 0.8357, 0.566, 0.8357, 0.566, 0.8357, 0.5826, 0.8323, 0.5826, 0.8323, 0.5826, 0.8323, 0.5826, 0.8323, 0.5993, 0.8291, 0.5993, 0.8291, 0.5993, 0.8291, 0.5993, 0.8291, 0.6162, 0.8262, 0.6162, 0.8262, 0.6162, 0.8262, 0.6162, 0.8262, 0.6331, 0.8236, 0.6331, 0.8236, 0.6331, 0.8236, 0.6331, 0.8236, 0.6502, 0.8213, 0.6502, 0.8213, 0.6502, 0.8213, 0.6502, 0.8213, 0.6674, 0.8194, 0.6674, 0.8194, 0.6674, 0.8194, 0.6674, 0.8194, 0.6847, 0.8179, 0.6847, 0.8179, 0.6847, 0.8179, 0.6847, 0.8179, 0.7022, 0.8167, 0.7022, 0.8168, 0.7022, 0.8168, 0.7022, 0.8167, 0.7198, 0.816, 0.7198, 0.8161, 0.7198, 0.8161, 0.7198, 0.816, 0.7373, 0.8158, 0.7373, 0.8158, 0.7373, 0.8158, 0.7373, 0.8158, 0.7546, 0.8159, 0.7546, 0.8159, 0.7546, 0.8159, 0.7546, 0.8159, 0.7712, 0.8163, 0.7712, 0.8163, 0.7712, 0.8163, 0.7712, 0.8163, 0.7923, 0.817, 0.7923, 0.817, 0.5153, 0.8477, 0.5152, 0.8477, 0.5346, 0.8429, 0.5346, 0.8429, 0.5346, 0.8429, 0.5346, 0.8429, 0.5499, 0.8393, 0.5499, 0.8393, 0.5499, 0.8393, 0.5499, 0.8393, 0.566, 0.8357, 0.566, 0.8358, 0.566, 0.8358, 0.566, 0.8357, 0.5826, 0.8323, 0.5826, 0.8323, 0.5826, 0.8323, 0.5826, 0.8323, 0.5993, 0.8291, 0.5993, 0.8292, 0.5993, 0.8292, 0.5993, 0.8291, 0.6162, 0.8262, 0.6162, 0.8263, 0.6162, 0.8263, 0.6162, 0.8262, 0.6331, 0.8236, 0.6331, 0.8236, 0.6331, 0.8236, 0.6331, 0.8236, 0.6502, 0.8213, 0.6502, 0.8214, 0.6502, 0.8214, 0.6502, 0.8213, 0.6674, 0.8194, 0.6674, 0.8194, 0.6674, 0.8195, 0.6674, 0.8194, 0.6847, 0.8179, 0.6847, 0.8179, 0.6847, 0.8179, 0.6847, 0.8179, 0.7022, 0.8168, 0.7022, 0.8168, 0.7022, 0.8168, 0.7022, 0.8168, 0.7198, 0.8161, 0.7198, 0.8161, 0.7198, 0.8161, 0.7198, 0.8161, 0.7373, 0.8158, 0.7373, 0.8158, 0.7373, 0.8158, 0.7373, 0.8158, 0.7546, 0.8159, 0.7546, 0.816, 0.7546, 0.816, 0.7546, 0.8159, 0.7712, 0.8163, 0.7712, 0.8163, 0.7712, 0.8163, 0.7712, 0.8163, 0.7923, 0.817, 0.7923, 0.817, 0.5153, 0.8477, 0.5153, 0.8477, 0.5346, 0.8429, 0.5346, 0.843, 0.5346, 0.843, 0.5346, 0.8429, 0.5499, 0.8393, 0.5499, 0.8394, 0.5499, 0.8394, 0.5499, 0.8393, 0.566, 0.8358, 0.5661, 0.8358, 0.5661, 0.8358, 0.566, 0.8358, 0.5826, 0.8323, 0.5826, 0.8324, 0.5826, 0.8324, 0.5826, 0.8323, 0.5993, 0.8292, 0.5993, 0.8292, 0.5993, 0.8292, 0.5993, 0.8292, 0.6162, 0.8263, 0.6162, 0.8263, 0.6162, 0.8263, 0.6162, 0.8263, 0.6331, 0.8236, 0.6331, 0.8237, 0.6331, 0.8237, 0.6331, 0.8236, 0.6502, 0.8214, 0.6502, 0.8214, 0.6502, 0.8214, 0.6502, 0.8214, 0.6674, 0.8194, 0.6674, 0.8195, 0.6674, 0.8195, 0.6674, 0.8195, 0.6847, 0.8179, 0.6847, 0.8179, 0.6847, 0.8179, 0.6847, 0.8179, 0.7022, 0.8168, 0.7022, 0.8168, 0.7022, 0.8168, 0.7022, 0.8168, 0.7198, 0.8161, 0.7198, 0.8161, 0.7198, 0.8161, 0.7198, 0.8161, 0.7373, 0.8158, 0.7373, 0.8159, 0.7373, 0.8159, 0.7373, 0.8158, 0.7546, 0.816, 0.7546, 0.816, 0.7546, 0.816, 0.7546, 0.816, 0.7712, 0.8163, 0.7712, 0.8164, 0.7712, 0.8164, 0.7712, 0.8163, 0.7923, 0.817, 0.7923, 0.8171, 0.5153, 0.8478, 0.5153, 0.8477, 0.5346, 0.843, 0.5346, 0.843, 0.5346, 0.843, 0.5346, 0.843, 0.5499, 0.8394, 0.5499, 0.8394, 0.5499, 0.8394, 0.5499, 0.8394, 0.5661, 0.8358, 0.5661, 0.8358, 0.5661, 0.8358, 0.5661, 0.8358, 0.5826, 0.8324, 0.5826, 0.8324, 0.5826, 0.8324, 0.5826, 0.8324, 0.5993, 0.8292, 0.5993, 0.8292, 0.5993, 0.8292, 0.5993, 0.8292, 0.6162, 0.8263, 0.6162, 0.8263, 0.6162, 0.8263, 0.6162, 0.8263, 0.6331, 0.8237, 0.6332, 0.8237, 0.6332, 0.8237, 0.6331, 0.8237, 0.6502, 0.8214, 0.6502, 0.8214, 0.6502, 0.8214, 0.6502, 0.8214, 0.6674, 0.8195, 0.6674, 0.8195, 0.6812, 0.8857, 0.6674, 0.8195, 0.6847, 0.8179, 0.6969, 0.885, 0.6969, 0.885, 0.6847, 0.8179, 0.7022, 0.8168, 0.7127, 0.8849, 0.7127, 0.8849, 0.7022, 0.8168, 0.7198, 0.8161, 0.7287, 0.8854, 0.7287, 0.8854, 0.7198, 0.8161, 0.7373, 0.8159, 0.7449, 0.8864, 0.7449, 0.8864, 0.7373, 0.8159, 0.7546, 0.816, 0.7615, 0.8882, 0.7615, 0.8882, 0.7546, 0.816, 0.7712, 0.8164, 0.7785, 0.8906, 0.7785, 0.8906, 0.7712, 0.8164, 0.7923, 0.8171, 0.7946, 0.8936, 0.5418, 0.9142, 0.5153, 0.8478, 0.5346, 0.843, 0.557, 0.9093, 0.557, 0.9093, 0.5346, 0.843, 0.5499, 0.8394, 0.573, 0.9045, 0.573, 0.9045, 0.5499, 0.8394, 0.5661, 0.8358, 0.5886, 0.9003, 0.5886, 0.9003, 0.5661, 0.8358, 0.5826, 0.8324, 0.6041, 0.8966, 0.6041, 0.8966, 0.5826, 0.8324, 0.5993, 0.8292, 0.6195, 0.8934, 0.6195, 0.8934, 0.5993, 0.8292, 0.6162, 0.8263, 0.6348, 0.8907, 0.6348, 0.8907, 0.6162, 0.8263, 0.6332, 0.8237, 0.6502, 0.8885, 0.6502, 0.8885, 0.6332, 0.8237, 0.6502, 0.8214, 0.6657, 0.8868, 0.6657, 0.8868, 0.6502, 0.8214, 0.6674, 0.8195, 0.6812, 0.8857, 0.6963, 0.9811, 0.6812, 0.8857, 0.6969, 0.885, 0.7078, 0.9814, 0.7078, 0.9814, 0.6969, 0.885, 0.7127, 0.8849, 0.7194, 0.9823, 0.7194, 0.9823, 0.7127, 0.8849, 0.7287, 0.8854, 0.7309, 0.9836, 0.7309, 0.9836, 0.7287, 0.8854, 0.7449, 0.8864, 0.7425, 0.9855, 0.7425, 0.9855, 0.7449, 0.8864, 0.7615, 0.8882, 0.754, 0.9879, 0.754, 0.9879, 0.7615, 0.8882, 0.7785, 0.8906, 0.7656, 0.9907, 0.7656, 0.9907, 0.7785, 0.8906, 0.7946, 0.8936, 0.7777, 0.9937, 0.5963, 0.9998, 0.5418, 0.9142, 0.557, 0.9093, 0.607, 0.9962, 0.607, 0.9962, 0.557, 0.9093, 0.573, 0.9045, 0.6173, 0.9928, 0.6173, 0.9928, 0.573, 0.9045, 0.5886, 0.9003, 0.6282, 0.9896, 0.6282, 0.9896, 0.5886, 0.9003, 0.6041, 0.8966, 0.6393, 0.9869, 0.6393, 0.9869, 0.6041, 0.8966, 0.6195, 0.8934, 0.6505, 0.9848, 0.6505, 0.9848, 0.6195, 0.8934, 0.6348, 0.8907, 0.6619, 0.9831, 0.6619, 0.9831, 0.6348, 0.8907, 0.6502, 0.8885, 0.6733, 0.9819, 0.6733, 0.9819, 0.6502, 0.8885, 0.6657, 0.8868, 0.6847, 0.9812, 0.6847, 0.9812, 0.6657, 0.8868, 0.6812, 0.8857, 0.6963, 0.9811, 0.6963, 0.9811, 0.6963, 0.9811, 0.7078, 0.9814, 0.7078, 0.9814, 0.7078, 0.9814, 0.7078, 0.9814, 0.7194, 0.9823, 0.7194, 0.9823, 0.7194, 0.9823, 0.7194, 0.9823, 0.7309, 0.9836, 0.7309, 0.9836, 0.7309, 0.9836, 0.7309, 0.9836, 0.7425, 0.9855, 0.7425, 0.9855, 0.7425, 0.9855, 0.7425, 0.9855, 0.754, 0.9879, 0.754, 0.9879, 0.754, 0.9879, 0.754, 0.9879, 0.7656, 0.9907, 0.7656, 0.9907, 0.7656, 0.9907, 0.7656, 0.9907, 0.7777, 0.9937, 0.7777, 0.9937, 0.5963, 0.9999, 0.5963, 0.9998, 0.607, 0.9962, 0.607, 0.9962, 0.607, 0.9962, 0.607, 0.9962, 0.6173, 0.9928, 0.6173, 0.9928, 0.6173, 0.9928, 0.6173, 0.9928, 0.6282, 0.9896, 0.6282, 0.9896, 0.6282, 0.9896, 0.6282, 0.9896, 0.6393, 0.9869, 0.6393, 0.987, 0.6393, 0.987, 0.6393, 0.9869, 0.6505, 0.9848, 0.6505, 0.9848, 0.6505, 0.9848, 0.6505, 0.9848, 0.6619, 0.9831, 0.6619, 0.9831, 0.6619, 0.9831, 0.6619, 0.9831, 0.6733, 0.9819, 0.6733, 0.9819, 0.6733, 0.9819, 0.6733, 0.9819, 0.6847, 0.9812, 0.6847, 0.9812, 0.6847, 0.9812, 0.6847, 0.9812, 0.6963, 0.9811, 0.6963, 0.9811, 0.247, 0.243, 0.2503, 0.2441, 0.2481, 0.2362, 0.242, 0.2366, 0.2503, 0.2441, 0.2529, 0.2463, 0.2539, 0.2382, 0.2481, 0.2362, 0.2529, 0.2463, 0.2545, 0.2493, 0.2585, 0.2422, 0.2539, 0.2382, 0.2545, 0.2493, 0.2547, 0.2527, 0.2612, 0.2478, 0.2585, 0.2422, 0.2547, 0.2527, 0.2536, 0.256, 0.2615, 0.2539, 0.2612, 0.2478, 0.2536, 0.256, 0.2514, 0.2585, 0.2595, 0.2596, 0.2615, 0.2539, 0.2514, 0.2585, 0.2483, 0.2601, 0.2554, 0.2642, 0.2595, 0.2596, 0.2483, 0.2601, 0.2449, 0.2605, 0.2499, 0.2669, 0.2554, 0.2642, 0.2449, 0.2605, 0.2417, 0.2594, 0.2438, 0.2673, 0.2499, 0.2669, 0.2417, 0.2594, 0.2391, 0.2572, 0.238, 0.2653, 0.2438, 0.2673, 0.2391, 0.2572, 0.2375, 0.2542, 0.2334, 0.2613, 0.238, 0.2653, 0.2375, 0.2542, 0.2373, 0.2508, 0.2308, 0.2558, 0.2334, 0.2613, 0.2373, 0.2508, 0.2383, 0.2475, 0.2304, 0.2497, 0.2308, 0.2558, 0.2383, 0.2475, 0.2406, 0.2449, 0.2324, 0.2439, 0.2304, 0.2497, 0.2406, 0.2449, 0.2436, 0.2433, 0.2365, 0.2393, 0.2324, 0.2439, 0.2436, 0.2433, 0.247, 0.243, 0.242, 0.2366, 0.2365, 0.2393, 0.242, 0.2366, 0.2481, 0.2362, 0.2432, 0.2137, 0.2289, 0.2177, 0.2481, 0.2362, 0.2539, 0.2382, 0.258, 0.2156, 0.2432, 0.2137, 0.2539, 0.2382, 0.2585, 0.2422, 0.2709, 0.223, 0.258, 0.2156, 0.2585, 0.2422, 0.2612, 0.2478, 0.28, 0.2347, 0.2709, 0.223, 0.2612, 0.2478, 0.2615, 0.2539, 0.2839, 0.2491, 0.28, 0.2347, 0.2615, 0.2539, 0.2595, 0.2596, 0.282, 0.2638, 0.2839, 0.2491, 0.2595, 0.2596, 0.2554, 0.2642, 0.2746, 0.2767, 0.282, 0.2638, 0.2554, 0.2642, 0.2499, 0.2669, 0.2629, 0.2858, 0.2746, 0.2767, 0.2499, 0.2669, 0.2438, 0.2673, 0.2486, 0.2897, 0.2629, 0.2858, 0.2438, 0.2673, 0.238, 0.2653, 0.2338, 0.2878, 0.2486, 0.2897, 0.238, 0.2653, 0.2334, 0.2613, 0.221, 0.2804, 0.2338, 0.2878, 0.2334, 0.2613, 0.2308, 0.2558, 0.2119, 0.2687, 0.221, 0.2804, 0.2308, 0.2558, 0.2304, 0.2497, 0.208, 0.2544, 0.2119, 0.2687, 0.2304, 0.2497, 0.2324, 0.2439, 0.2099, 0.2397, 0.208, 0.2544, 0.2324, 0.2439, 0.2365, 0.2393, 0.2172, 0.2268, 0.2099, 0.2397, 0.2365, 0.2393, 0.242, 0.2366, 0.2289, 0.2177, 0.2172, 0.2268, 0.2289, 0.2177, 0.2432, 0.2137, 0.2359, 0.1807, 0.2096, 0.19, 0.2432, 0.2137, 0.258, 0.2156, 0.264, 0.1822, 0.2359, 0.1807, 0.258, 0.2156, 0.2709, 0.223, 0.2893, 0.1944, 0.264, 0.1822, 0.2709, 0.223, 0.28, 0.2347, 0.3079, 0.2155, 0.2893, 0.1944, 0.28, 0.2347, 0.2839, 0.2491, 0.3169, 0.2419, 0.3079, 0.2155, 0.2839, 0.2491, 0.282, 0.2638, 0.3153, 0.2698, 0.3169, 0.2419, 0.282, 0.2638, 0.2746, 0.2767, 0.3031, 0.2951, 0.3153, 0.2698, 0.2746, 0.2767, 0.2629, 0.2858, 0.2822, 0.3137, 0.3031, 0.2951, 0.2629, 0.2858, 0.2486, 0.2897, 0.2556, 0.3229, 0.2822, 0.3137, 0.2486, 0.2897, 0.2338, 0.2878, 0.2276, 0.3211, 0.2556, 0.3229, 0.2338, 0.2878, 0.221, 0.2804, 0.2025, 0.3086, 0.2276, 0.3211, 0.221, 0.2804, 0.2119, 0.2687, 0.1842, 0.2876, 0.2025, 0.3086, 0.2119, 0.2687, 0.208, 0.2544, 0.1753, 0.2614, 0.1842, 0.2876, 0.208, 0.2544, 0.2099, 0.2397, 0.1769, 0.2338, 0.1753, 0.2614, 0.2099, 0.2397, 0.2172, 0.2268, 0.1889, 0.2087, 0.1769, 0.2338, 0.2172, 0.2268, 0.2289, 0.2177, 0.2096, 0.19, 0.1889, 0.2087, 0.2096, 0.19, 0.2359, 0.1807, 0.2212, 0.1324, 0.1777, 0.1514, 0.2359, 0.1807, 0.264, 0.1822, 0.2692, 0.1316, 0.2212, 0.1324, 0.264, 0.1822, 0.2893, 0.1944, 0.3139, 0.1497, 0.2692, 0.1316, 0.2893, 0.1944, 0.3079, 0.2155, 0.3473, 0.1842, 0.3139, 0.1497, 0.3079, 0.2155, 0.3169, 0.2419, 0.3648, 0.2281, 0.3473, 0.1842, 0.3169, 0.2419, 0.3153, 0.2698, 0.3651, 0.2751, 0.3648, 0.2281, 0.3153, 0.2698, 0.3031, 0.2951, 0.3475, 0.3191, 0.3651, 0.2751, 0.3031, 0.2951, 0.2822, 0.3137, 0.314, 0.3532, 0.3475, 0.3191, 0.2822, 0.3137, 0.2556, 0.3229, 0.2697, 0.3716, 0.314, 0.3532, 0.2556, 0.3229, 0.2276, 0.3211, 0.2217, 0.3712, 0.2697, 0.3716, 0.2276, 0.3211, 0.2025, 0.3086, 0.1778, 0.3526, 0.2217, 0.3712, 0.2025, 0.3086, 0.1842, 0.2876, 0.145, 0.3184, 0.1778, 0.3526, 0.1842, 0.2876, 0.1753, 0.2614, 0.1278, 0.2749, 0.145, 0.3184, 0.1753, 0.2614, 0.1769, 0.2338, 0.1278, 0.2287, 0.1278, 0.2749, 0.1769, 0.2338, 0.1889, 0.2087, 0.145, 0.1853, 0.1278, 0.2287, 0.1889, 0.2087, 0.2096, 0.19, 0.1777, 0.1514, 0.145, 0.1853, 0.1777, 0.1514, 0.2212, 0.1324, 0.2006, 0.07382, 0.1374, 0.1059, 0.2212, 0.1324, 0.2692, 0.1316, 0.2736, 0.07182, 0.2006, 0.07382, 0.2692, 0.1316, 0.3139, 0.1497, 0.3401, 0.09424, 0.2736, 0.07182, 0.3139, 0.1497, 0.3473, 0.1842, 0.395, 0.1455, 0.3401, 0.09424, 0.3473, 0.1842, 0.3648, 0.2281, 0.4216, 0.2103, 0.395, 0.1455, 0.3648, 0.2281, 0.3651, 0.2751, 0.4256, 0.2793, 0.4216, 0.2103, 0.3651, 0.2751, 0.3475, 0.3191, 0.403, 0.3464, 0.4256, 0.2793, 0.3475, 0.3191, 0.314, 0.3532, 0.355, 0.4009, 0.403, 0.3464, 0.314, 0.3532, 0.2697, 0.3716, 0.2884, 0.4317, 0.355, 0.4009, 0.2697, 0.3716, 0.2217, 0.3712, 0.2157, 0.4325, 0.2884, 0.4317, 0.2217, 0.3712, 0.1778, 0.3526, 0.1481, 0.4077, 0.2157, 0.4325, 0.1778, 0.3526, 0.145, 0.3184, 0.09711, 0.3565, 0.1481, 0.4077, 0.145, 0.3184, 0.1278, 0.2749, 0.07125, 0.2919, 0.09711, 0.3565, 0.1278, 0.2749, 0.1278, 0.2287, 0.06885, 0.2247, 0.07125, 0.2919, 0.1278, 0.2287, 0.145, 0.1853, 0.0904, 0.1584, 0.06885, 0.2247, 0.145, 0.1853, 0.1777, 0.1514, 0.1374, 0.1059, 0.0904, 0.1584, 0.1374, 0.1059, 0.2006, 0.07382, 0.1845, 0.01532, 0.09763, 0.06517, 0.2006, 0.07382, 0.2736, 0.07182, 0.2798, 0.01604, 0.1845, 0.01532, 0.2736, 0.07182, 0.3401, 0.09424, 0.3646, 0.0388, 0.2798, 0.01604, 0.3401, 0.09424, 0.395, 0.1455, 0.4392, 0.1005, 0.3646, 0.0388, 0.395, 0.1455, 0.4216, 0.2103, 0.4774, 0.1909, 0.4392, 0.1005, 0.4216, 0.2103, 0.4256, 0.2793, 0.4841, 0.2803, 0.4774, 0.1909, 0.4256, 0.2793, 0.403, 0.3464, 0.4541, 0.3716, 0.4841, 0.2803, 0.403, 0.3464, 0.355, 0.4009, 0.3914, 0.4458, 0.4541, 0.3716, 0.355, 0.4009, 0.2884, 0.4317, 0.3051, 0.4899, 0.3914, 0.4458, 0.2884, 0.4317, 0.2157, 0.4325, 0.2102, 0.4894, 0.3051, 0.4899, 0.2157, 0.4325, 0.1481, 0.4077, 0.1255, 0.4634, 0.2102, 0.4894, 0.1481, 0.4077, 0.09711, 0.3565, 0.05759, 0.3937, 0.1255, 0.4634, 0.09711, 0.3565, 0.07125, 0.2919, 0.01806, 0.3085, 0.05759, 0.3937, 0.07125, 0.2919, 0.06885, 0.2247, 0.008201, 0.233, 0.01806, 0.3085, 0.06885, 0.2247, 0.0904, 0.1584, 0.02477, 0.1435, 0.008201, 0.233, 0.0904, 0.1584, 0.1374, 0.1059, 0.09763, 0.06517, 0.02477, 0.1435, 0.09763, 0.06517, 0.1845, 0.01532, 0.1794, 0.0001406, 0.08712, 0.05336, 0.1845, 0.01532, 0.2798, 0.01604, 0.2811, 0.0002225, 0.1794, 0.0001406, 0.2798, 0.01604, 0.3646, 0.0388, 0.372, 0.02442, 0.2811, 0.0002225, 0.3646, 0.0388, 0.4392, 0.1005, 0.4507, 0.0891, 0.372, 0.02442, 0.4392, 0.1005, 0.4774, 0.1909, 0.4922, 0.1858, 0.4507, 0.0891, 0.4774, 0.1909, 0.4841, 0.2803, 0.4996, 0.2828, 0.4922, 0.1858, 0.4841, 0.2803, 0.4541, 0.3716, 0.4675, 0.38, 0.4996, 0.2828, 0.4541, 0.3716, 0.3914, 0.4458, 0.4013, 0.4583, 0.4675, 0.38, 0.3914, 0.4458, 0.3051, 0.4899, 0.3105, 0.5049, 0.4013, 0.4583, 0.3051, 0.4899, 0.2102, 0.4894, 0.2091, 0.5049, 0.3105, 0.5049, 0.2102, 0.4894, 0.1255, 0.4634, 0.1221, 0.4788, 0.2091, 0.5049, 0.1255, 0.4634, 0.05759, 0.3937, 0.0461, 0.4045, 0.1221, 0.4788, 0.05759, 0.3937, 0.01806, 0.3085, 0.003219, 0.3129, 0.0461, 0.4045, 0.01806, 0.3085, 0.008201, 0.233, 0.0001406, 0.2256, 0.003219, 0.3129, 0.008201, 0.233, 0.02477, 0.1435, 0.01021, 0.1375, 0.0001406, 0.2256, 0.02477, 0.1435, 0.09763, 0.06517, 0.08712, 0.05336, 0.01021, 0.1375, 0.7051, 0.4992, 0.8086, 0.4934, 0.8025, 0.4672, 0.712, 0.4711, 0.8086, 0.4934, 0.8982, 0.4529, 0.879, 0.4311, 0.8025, 0.4672, 0.8982, 0.4529, 0.9616, 0.3874, 0.9385, 0.3699, 0.879, 0.4311, 0.9616, 0.3874, 0.9986, 0.2973, 0.9701, 0.2848, 0.9385, 0.3699, 0.9986, 0.2973, 0.9986, 0.1941, 0.9656, 0.1986, 0.9701, 0.2848, 0.9986, 0.1941, 0.957, 0.1057, 0.9317, 0.12, 0.9656, 0.1986, 0.957, 0.1057, 0.8827, 0.03618, 0.8645, 0.0589, 0.9317, 0.12, 0.8827, 0.03618, 0.7884, 0.0001406, 0.7835, 0.02628, 0.8645, 0.0589, 0.7884, 0.0001406, 0.6884, 0.0006357, 0.6909, 0.0346, 0.7835, 0.02628, 0.6884, 0.0006357, 0.5951, 0.04055, 0.6127, 0.06582, 0.6909, 0.0346, 0.5951, 0.04055, 0.5331, 0.1066, 0.5532, 0.1309, 0.6127, 0.06582, 0.5331, 0.1066, 0.5032, 0.2055, 0.5314, 0.212, 0.5532, 0.1309, 0.5032, 0.2055, 0.4999, 0.3068, 0.5286, 0.3024, 0.5314, 0.212, 0.4999, 0.3068, 0.5387, 0.3952, 0.5646, 0.381, 0.5286, 0.3024, 0.5387, 0.3952, 0.5996, 0.4599, 0.6169, 0.4367, 0.5646, 0.381, 0.5996, 0.4599, 0.7051, 0.4992, 0.712, 0.4711, 0.6169, 0.4367, 0.712, 0.4711, 0.8025, 0.4672, 0.7905, 0.4127, 0.7249, 0.4167, 0.8025, 0.4672, 0.879, 0.4311, 0.8497, 0.3839, 0.7905, 0.4127, 0.879, 0.4311, 0.9385, 0.3699, 0.8939, 0.3348, 0.8497, 0.3839, 0.9385, 0.3699, 0.9701, 0.2848, 0.915, 0.2723, 0.8939, 0.3348, 0.9701, 0.2848, 0.9656, 0.1986, 0.9108, 0.207, 0.915, 0.2723, 0.9656, 0.1986, 0.9317, 0.12, 0.8832, 0.1478, 0.9108, 0.207, 0.9317, 0.12, 0.8645, 0.0589, 0.8347, 0.1025, 0.8832, 0.1478, 0.8645, 0.0589, 0.7835, 0.02628, 0.7715, 0.07927, 0.8347, 0.1025, 0.7835, 0.02628, 0.6909, 0.0346, 0.7037, 0.08299, 0.7715, 0.07927, 0.6909, 0.0346, 0.6127, 0.06582, 0.6435, 0.1137, 0.7037, 0.08299, 0.6127, 0.06582, 0.5532, 0.1309, 0.6, 0.1641, 0.6435, 0.1137, 0.5532, 0.1309, 0.5314, 0.212, 0.5789, 0.227, 0.6, 0.1641, 0.5314, 0.212, 0.5286, 0.3024, 0.5839, 0.2929, 0.5789, 0.227, 0.5286, 0.3024, 0.5646, 0.381, 0.6128, 0.352, 0.5839, 0.2929, 0.5646, 0.381, 0.6169, 0.4367, 0.6623, 0.3959, 0.6128, 0.352, 0.6169, 0.4367, 0.712, 0.4711, 0.7249, 0.4167, 0.6623, 0.3959, 0.7249, 0.4167, 0.7905, 0.4127, 0.7782, 0.3443, 0.7395, 0.3489, 0.7905, 0.4127, 0.8497, 0.3839, 0.8122, 0.3254, 0.7782, 0.3443, 0.8497, 0.3839, 0.8939, 0.3348, 0.8365, 0.2948, 0.8122, 0.3254, 0.8939, 0.3348, 0.915, 0.2723, 0.8472, 0.2574, 0.8365, 0.2948, 0.915, 0.2723, 0.9108, 0.207, 0.8428, 0.2187, 0.8472, 0.2574, 0.9108, 0.207, 0.8832, 0.1478, 0.8241, 0.1844, 0.8428, 0.2187, 0.8832, 0.1478, 0.8347, 0.1025, 0.7936, 0.1598, 0.8241, 0.1844, 0.8347, 0.1025, 0.7715, 0.07927, 0.7557, 0.1487, 0.7936, 0.1598, 0.7715, 0.07927, 0.7037, 0.08299, 0.7164, 0.1532, 0.7557, 0.1487, 0.7037, 0.08299, 0.6435, 0.1137, 0.682, 0.1726, 0.7164, 0.1532, 0.6435, 0.1137, 0.6, 0.1641, 0.6579, 0.2037, 0.682, 0.1726, 0.6, 0.1641, 0.5789, 0.227, 0.6474, 0.2414, 0.6579, 0.2037, 0.5789, 0.227, 0.5839, 0.2929, 0.6522, 0.2802, 0.6474, 0.2414, 0.5839, 0.2929, 0.6128, 0.352, 0.6713, 0.3142, 0.6522, 0.2802, 0.6128, 0.352, 0.6623, 0.3959, 0.702, 0.3383, 0.6713, 0.3142, 0.6623, 0.3959, 0.7249, 0.4167, 0.7395, 0.3489, 0.702, 0.3383, 0.7395, 0.3489, 0.7782, 0.3443, 0.7689, 0.3063, 0.7454, 0.3101, 0.7782, 0.3443, 0.8122, 0.3254, 0.7891, 0.2938, 0.7689, 0.3063, 0.8122, 0.3254, 0.8365, 0.2948, 0.803, 0.2745, 0.7891, 0.2938, 0.8365, 0.2948, 0.8472, 0.2574, 0.8085, 0.2513, 0.803, 0.2745, 0.8472, 0.2574, 0.8428, 0.2187, 0.8047, 0.2278, 0.8085, 0.2513, 0.8428, 0.2187, 0.8241, 0.1844, 0.7922, 0.2075, 0.8047, 0.2278, 0.8241, 0.1844, 0.7936, 0.1598, 0.7729, 0.1934, 0.7922, 0.2075, 0.7936, 0.1598, 0.7557, 0.1487, 0.7496, 0.1879, 0.7729, 0.1934, 0.7557, 0.1487, 0.7164, 0.1532, 0.7259, 0.1917, 0.7496, 0.1879, 0.7164, 0.1532, 0.682, 0.1726, 0.7056, 0.2044, 0.7259, 0.1917, 0.682, 0.1726, 0.6579, 0.2037, 0.6917, 0.2239, 0.7056, 0.2044, 0.6579, 0.2037, 0.6474, 0.2414, 0.6863, 0.2472, 0.6917, 0.2239, 0.6474, 0.2414, 0.6522, 0.2802, 0.6903, 0.2707, 0.6863, 0.2472, 0.6522, 0.2802, 0.6713, 0.3142, 0.7029, 0.2909, 0.6903, 0.2707, 0.6713, 0.3142, 0.702, 0.3383, 0.7222, 0.3047, 0.7029, 0.2909, 0.702, 0.3383, 0.7395, 0.3489, 0.7454, 0.3101, 0.7222, 0.3047, 0.7454, 0.3101, 0.7689, 0.3063, 0.7621, 0.279, 0.7495, 0.2824, 0.7689, 0.3063, 0.7891, 0.2938, 0.7724, 0.2712, 0.7621, 0.279, 0.7891, 0.2938, 0.803, 0.2745, 0.7789, 0.26, 0.7724, 0.2712, 0.803, 0.2745, 0.8085, 0.2513, 0.7807, 0.2471, 0.7789, 0.26, 0.8085, 0.2513, 0.8047, 0.2278, 0.7774, 0.2345, 0.7807, 0.2471, 0.8047, 0.2278, 0.7922, 0.2075, 0.7695, 0.2242, 0.7774, 0.2345, 0.7922, 0.2075, 0.7729, 0.1934, 0.7583, 0.2176, 0.7695, 0.2242, 0.7729, 0.1934, 0.7496, 0.1879, 0.7454, 0.2158, 0.7583, 0.2176, 0.7496, 0.1879, 0.7259, 0.1917, 0.7328, 0.2192, 0.7454, 0.2158, 0.7259, 0.1917, 0.7056, 0.2044, 0.7224, 0.2271, 0.7328, 0.2192, 0.7056, 0.2044, 0.6917, 0.2239, 0.7159, 0.2384, 0.7224, 0.2271, 0.6917, 0.2239, 0.6863, 0.2472, 0.7142, 0.2513, 0.7159, 0.2384, 0.6863, 0.2472, 0.6903, 0.2707, 0.7175, 0.2638, 0.7142, 0.2513, 0.6903, 0.2707, 0.7029, 0.2909, 0.7254, 0.2741, 0.7175, 0.2638, 0.7029, 0.2909, 0.7222, 0.3047, 0.7367, 0.2806, 0.7254, 0.2741, 0.7222, 0.3047, 0.7454, 0.3101, 0.7495, 0.2824, 0.7367, 0.2806, 0.7495, 0.2824, 0.7621, 0.279, 0.7568, 0.262, 0.7512, 0.2646, 0.7621, 0.279, 0.7724, 0.2712, 0.761, 0.2574, 0.7568, 0.262, 0.7724, 0.2712, 0.7789, 0.26, 0.7631, 0.2516, 0.761, 0.2574, 0.7789, 0.26, 0.7807, 0.2471, 0.7629, 0.2454, 0.7631, 0.2516, 0.7807, 0.2471, 0.7774, 0.2345, 0.7603, 0.2398, 0.7629, 0.2454, 0.7774, 0.2345, 0.7695, 0.2242, 0.7557, 0.2356, 0.7603, 0.2398, 0.7695, 0.2242, 0.7583, 0.2176, 0.7499, 0.2334, 0.7557, 0.2356, 0.7583, 0.2176, 0.7454, 0.2158, 0.7437, 0.2337, 0.7499, 0.2334, 0.7454, 0.2158, 0.7328, 0.2192, 0.7381, 0.2363, 0.7437, 0.2337, 0.7328, 0.2192, 0.7224, 0.2271, 0.7339, 0.2409, 0.7381, 0.2363, 0.7224, 0.2271, 0.7159, 0.2384, 0.7318, 0.2467, 0.7339, 0.2409, 0.7159, 0.2384, 0.7142, 0.2513, 0.732, 0.2529, 0.7318, 0.2467, 0.7142, 0.2513, 0.7175, 0.2638, 0.7346, 0.2585, 0.732, 0.2529, 0.7175, 0.2638, 0.7254, 0.2741, 0.7392, 0.2627, 0.7346, 0.2585, 0.7254, 0.2741, 0.7367, 0.2806, 0.745, 0.2648, 0.7392, 0.2627, 0.7367, 0.2806, 0.7495, 0.2824, 0.7512, 0.2646, 0.745, 0.2648, 0.7512, 0.2646, 0.7568, 0.262, 0.755, 0.2551, 0.7522, 0.2576, 0.7568, 0.262, 0.761, 0.2574, 0.7568, 0.2518, 0.755, 0.2551, 0.761, 0.2574, 0.7631, 0.2516, 0.7571, 0.248, 0.7568, 0.2518, 0.7631, 0.2516, 0.7629, 0.2454, 0.7559, 0.2444, 0.7571, 0.248, 0.7629, 0.2454, 0.7603, 0.2398, 0.7534, 0.2415, 0.7559, 0.2444, 0.7603, 0.2398, 0.7557, 0.2356, 0.7501, 0.2398, 0.7534, 0.2415, 0.7557, 0.2356, 0.7499, 0.2334, 0.7463, 0.2395, 0.7501, 0.2398, 0.7499, 0.2334, 0.7437, 0.2337, 0.7427, 0.2407, 0.7463, 0.2395, 0.7437, 0.2337, 0.7381, 0.2363, 0.7398, 0.2432, 0.7427, 0.2407, 0.7381, 0.2363, 0.7339, 0.2409, 0.7381, 0.2465, 0.7398, 0.2432, 0.7339, 0.2409, 0.7318, 0.2467, 0.7378, 0.2503, 0.7381, 0.2465, 0.7318, 0.2467, 0.732, 0.2529, 0.739, 0.2539, 0.7378, 0.2503, 0.732, 0.2529, 0.7346, 0.2585, 0.7415, 0.2567, 0.739, 0.2539, 0.7346, 0.2585, 0.7392, 0.2627, 0.7448, 0.2585, 0.7415, 0.2567, 0.7392, 0.2627, 0.745, 0.2648, 0.7486, 0.2587, 0.7448, 0.2585, 0.745, 0.2648, 0.7512, 0.2646, 0.7522, 0.2576, 0.7486, 0.2587, 0.7522, 0.2576, 0.755, 0.2551, 0.7536, 0.2483, 0.7535, 0.2508, 0.755, 0.2551, 0.7568, 0.2518, 0.7529, 0.246, 0.7536, 0.2483, 0.7568, 0.2518, 0.7571, 0.248, 0.7513, 0.2442, 0.7529, 0.246, 0.7571, 0.248, 0.7559, 0.2444, 0.7491, 0.2431, 0.7513, 0.2442, 0.7559, 0.2444, 0.7534, 0.2415, 0.7466, 0.243, 0.7491, 0.2431, 0.7534, 0.2415, 0.7501, 0.2398, 0.7443, 0.2437, 0.7466, 0.243, 0.7501, 0.2398, 0.7463, 0.2395, 0.7425, 0.2453, 0.7443, 0.2437, 0.7463, 0.2395, 0.7427, 0.2407, 0.7414, 0.2475, 0.7425, 0.2453, 0.7427, 0.2407, 0.7398, 0.2432, 0.7413, 0.25, 0.7414, 0.2475, 0.7398, 0.2432, 0.7381, 0.2465, 0.742, 0.2523, 0.7413, 0.25, 0.7381, 0.2465, 0.7378, 0.2503, 0.7436, 0.2541, 0.742, 0.2523, 0.7378, 0.2503, 0.739, 0.2539, 0.7458, 0.2552, 0.7436, 0.2541, 0.739, 0.2539, 0.7415, 0.2567, 0.7483, 0.2553, 0.7458, 0.2552, 0.7415, 0.2567, 0.7448, 0.2585, 0.7506, 0.2546, 0.7483, 0.2553, 0.7448, 0.2585, 0.7486, 0.2587, 0.7524, 0.2529, 0.7506, 0.2546, 0.7486, 0.2587, 0.7522, 0.2576, 0.7535, 0.2508, 0.7524, 0.2529, 0.7535, 0.2508, 0.7536, 0.2483, 0.7474, 0.2491, 0.7536, 0.2483, 0.7529, 0.246, 0.7474, 0.2491, 0.7529, 0.246, 0.7513, 0.2442, 0.7474, 0.2491, 0.7513, 0.2442, 0.7491, 0.2431, 0.7474, 0.2491, 0.7491, 0.2431, 0.7466, 0.243, 0.7474, 0.2491, 0.7466, 0.243, 0.7443, 0.2437, 0.7474, 0.2491, 0.7443, 0.2437, 0.7425, 0.2453, 0.7474, 0.2491, 0.7425, 0.2453, 0.7414, 0.2475, 0.7474, 0.2491, 0.7414, 0.2475, 0.7413, 0.25, 0.7474, 0.2491, 0.7413, 0.25, 0.742, 0.2523, 0.7474, 0.2491, 0.742, 0.2523, 0.7436, 0.2541, 0.7474, 0.2491, 0.7436, 0.2541, 0.7458, 0.2552, 0.7474, 0.2491, 0.7458, 0.2552, 0.7483, 0.2553, 0.7474, 0.2491, 0.7483, 0.2553, 0.7506, 0.2546, 0.7474, 0.2491, 0.7506, 0.2546, 0.7524, 0.2529, 0.7474, 0.2491, 0.7524, 0.2529, 0.7535, 0.2508, 0.7474, 0.2491, 0.0001406, 0.5053, 0.0001406, 0.5052, 0.0001455, 0.5052, 0.0001406, 0.5053, 0.0001455, 0.5052, 0.0001503, 0.5052, 0.0001406, 0.5053, 0.0001503, 0.5052, 0.0001552, 0.5052, 0.0001406, 0.5053, 0.0001552, 0.5052, 0.00016, 0.5052, 0.0001406, 0.5053, 0.00016, 0.5052, 0.0001646, 0.5052, 0.0001406, 0.5053, 0.0001646, 0.5052, 0.0001692, 0.5052, 0.0001406, 0.5053, 0.0001692, 0.5052, 0.0001736, 0.5052, 0.0001406, 0.5053, 0.0001736, 0.5052, 0.0001779, 0.5052, 0.0001406, 0.5053, 0.0001779, 0.5052, 0.0001819, 0.5052, 0.0001406, 0.5053, 0.0001819, 0.5052, 0.0001858, 0.5052, 0.0001406, 0.5053, 0.0001858, 0.5052, 0.0001894, 0.5052, 0.0001406, 0.5053, 0.0001894, 0.5052, 0.0001928, 0.5053, 0.0001406, 0.5053, 0.0001928, 0.5053, 0.0001961, 0.5053, 0.0001406, 0.5053, 0.0001961, 0.5053, 0.0001991, 0.5053, 0.6237, 0.5625, 0.6152, 0.5552, 0.6508, 0.5315, 0.6998, 0.5169, 0.6991, 0.5324, 0.6508, 0.5315, 0.6753, 0.567, 0.667, 0.5705, 0.6508, 0.5315, 0.6327, 0.5676, 0.6237, 0.5625, 0.6508, 0.5315, 0.6956, 0.4995, 0.6998, 0.5169, 0.6508, 0.5315, 0.683, 0.5616, 0.6753, 0.567, 0.6508, 0.5315, 0.6412, 0.5708, 0.6327, 0.5676, 0.6508, 0.5315, 0.5999, 0.5307, 0.5948, 0.5095, 0.6508, 0.5315, 0.6898, 0.5543, 0.683, 0.5616, 0.6508, 0.5315, 0.6498, 0.5722, 0.6412, 0.5708, 0.6508, 0.5315, 0.6071, 0.5451, 0.5999, 0.5307, 0.6508, 0.5315, 0.6954, 0.5446, 0.6898, 0.5543, 0.6508, 0.5315, 0.6584, 0.5723, 0.6498, 0.5722, 0.6508, 0.5315, 0.667, 0.5705, 0.6584, 0.5723, 0.6508, 0.5315, 0.6152, 0.5552, 0.6071, 0.5451, 0.6508, 0.5315, 0.6991, 0.5324, 0.6954, 0.5446, 0.6508, 0.5315, 0.0004975, 0.5052, 0.0004815, 0.5053, 0.0004803, 0.5052, 0.0007835, 0.5052, 0.0007947, 0.5052, 0.0007896, 0.5052, 0.0004975, 0.5052, 0.0004803, 0.5052, 0.0004815, 0.5052, 0.0007835, 0.5052, 0.0007896, 0.5052, 0.0007835, 0.5052, 0.0004975, 0.5052, 0.0004815, 0.5052, 0.000485, 0.5052, 0.0004975, 0.5052, 0.000485, 0.5052, 0.0004901, 0.5052, 0.0004975, 0.5052, 0.0004901, 0.5052, 0.0004962, 0.5052, 0.0004975, 0.5052, 0.0004962, 0.5053, 0.0004901, 0.5053, 0.0004975, 0.5052, 0.0005023, 0.5053, 0.0004962, 0.5053, 0.0004975, 0.5052, 0.0004962, 0.5052, 0.0005023, 0.5052, 0.0004975, 0.5052, 0.0004901, 0.5053, 0.000485, 0.5053, 0.0004975, 0.5052, 0.000485, 0.5053, 0.0004815, 0.5053])
me_cylinder.materials.append(mat_material_001)
me_cylinder.update()

# ---- objects
ob_cylinder = bpy.data.objects.new('Cylinder', me_cylinder)

# ---- transforms, parenting, visibility, modifiers, constraints
ob_cylinder.location = (0.0, 0.0, 0.0)

# ---- collection membership
col_collection.objects.link(ob_cylinder)

# ---- scene / render settings (as saved in the file)
scene.frame_start = 1; scene.frame_end = 250; scene.frame_set(1)
scene.render.engine = 'BLENDER_EEVEE_NEXT'
scene.cycles.sampling_pattern = 'TABULATED_SOBOL'
bpy.context.view_layer.update()

# ---- added for rendering (the .blend has no active camera and no usable light): camera, sun
cam_auto = bpy.data.cameras.new('AutoCamera')
cam_auto.lens = 50.0
cam_auto.sensor_width = 36.0
cam_auto.clip_end = 1000.0
ob_auto_camera = bpy.data.objects.new('AutoCamera', cam_auto)
scene.collection.objects.link(ob_auto_camera)
ob_auto_camera.location = (4.08991, -5.06903, 4.7593)
ob_auto_camera.rotation_euler = (1.09748, -7.21219e-08, 0.694738)
scene.camera = ob_auto_camera
light_auto_sun = bpy.data.lights.new('AutoSun', 'SUN')
light_auto_sun.energy = 3.0
light_auto_sun.angle = 0.0523599
ob_auto_sun = bpy.data.objects.new('AutoSun', light_auto_sun)
scene.collection.objects.link(ob_auto_sun)
ob_auto_sun.rotation_euler = (0.872665, 0.174533, 0.523599)
bpy.context.view_layer.update()
